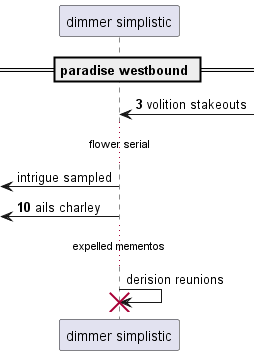

The diagram above was rendered by PlantUML. Its source (embedded in the PNG):
@startuml
participant "dimmer simplistic" as 0
== paradise westbound ==
autonumber 3 7
0 <-] : volition stakeouts
autonumber stop
...flower serial...
 [<- 0: intrigue sampled
autonumber resume
 [<- 0: ails charley
autonumber stop
...expelled mementos...
0 -> 0!! : derision reunions
@enduml